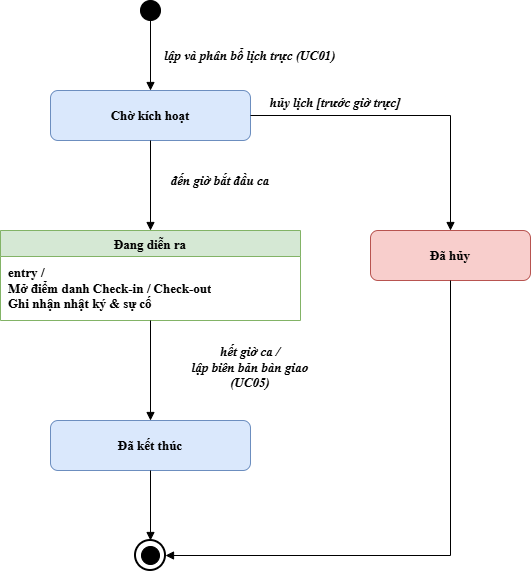

The diagram above was exported from draw.io. Its source (the exported page's mxGraphModel, read from the mxfile embedded in the PNG):
<mxGraphModel dx="1347" dy="669" grid="1" gridSize="10" guides="1" tooltips="1" connect="1" arrows="1" fold="1" page="1" pageScale="1" pageWidth="827" pageHeight="1169" math="0" shadow="0">
  <root>
    <mxCell id="0" />
    <mxCell id="1" parent="0" />
    <mxCell id="initial_state" parent="1" style="ellipse;whiteSpace=wrap;html=1;aspect=fixed;fillColor=#000000;strokeColor=#000000;fontFamily=Times New Roman;fontSize=13;fontStyle=1" value="" vertex="1">
      <mxGeometry height="20" width="20" x="380" y="40" as="geometry" />
    </mxCell>
    <mxCell id="state_chokichhoat" parent="1" style="rounded=1;whiteSpace=wrap;html=1;fillColor=#dae8fc;strokeColor=#6c8ebf;fontFamily=Times New Roman;fontSize=13;fontStyle=1;" value="Chờ kích hoạt" vertex="1">
      <mxGeometry height="50" width="200" x="290" y="130" as="geometry" />
    </mxCell>
    <mxCell id="state_dangdienra" parent="1" style="swimlane;fontStyle=1;align=center;verticalAlign=top;childLayout=stackLayout;horizontal=1;startSize=26;horizontalStack=0;resizeParent=1;resizeParentMax=0;resizeLast=0;collapsible=0;marginBottom=0;whiteSpace=wrap;html=1;fillColor=#d5e8d4;strokeColor=#82b366;fontFamily=Times New Roman;fontSize=13;" value="Đang diễn ra" vertex="1">
      <mxGeometry height="90" width="300" x="240" y="270" as="geometry" />
    </mxCell>
    <mxCell id="dd_action" parent="state_dangdienra" style="text;strokeColor=none;fillColor=none;align=left;verticalAlign=middle;spacingLeft=6;spacingRight=6;overflow=hidden;rotatable=0;points=[[0,0.5],[1,0.5]];portConstraint=eastwest;whiteSpace=wrap;html=1;fontFamily=Times New Roman;fontSize=13;fontStyle=1" value="entry /&#10;Mở điểm danh Check-in / Check-out&#10;Ghi nhận nhật ký &amp;amp; sự cố" vertex="1">
      <mxGeometry height="64" width="300" y="26" as="geometry" />
    </mxCell>
    <mxCell id="state_daketthuc" parent="1" style="rounded=1;whiteSpace=wrap;html=1;fillColor=#dae8fc;strokeColor=#6c8ebf;fontFamily=Times New Roman;fontSize=13;fontStyle=1;" value="Đã kết thúc" vertex="1">
      <mxGeometry height="50" width="200" x="290" y="460" as="geometry" />
    </mxCell>
    <mxCell id="state_dahuy" parent="1" style="rounded=1;whiteSpace=wrap;html=1;fillColor=#f8cecc;strokeColor=#b85450;fontFamily=Times New Roman;fontSize=13;fontStyle=1;" value="Đã hủy" vertex="1">
      <mxGeometry height="50" width="160" x="610" y="270" as="geometry" />
    </mxCell>
    <mxCell id="final_state" parent="1" style="ellipse;whiteSpace=wrap;html=1;aspect=fixed;fillColor=#ffffff;strokeColor=#000000;strokeWidth=2;fontFamily=Times New Roman;fontSize=13;fontStyle=1" value="" vertex="1">
      <mxGeometry height="30" width="30" x="375" y="580" as="geometry" />
    </mxCell>
    <mxCell id="final_inner" parent="final_state" style="ellipse;whiteSpace=wrap;html=1;aspect=fixed;fillColor=#000000;strokeColor=#000000;fontFamily=Times New Roman;fontSize=13;fontStyle=1" value="" vertex="1">
      <mxGeometry height="18" width="18" x="6" y="6" as="geometry" />
    </mxCell>
    <mxCell id="edge_init_ckh" edge="1" parent="1" source="initial_state" style="edgeStyle=orthogonalEdgeStyle;rounded=0;orthogonalLoop=1;jettySize=auto;html=1;endArrow=block;endFill=1;strokeColor=#000000;fontFamily=Times New Roman;fontSize=13;fontStyle=1" target="state_chokichhoat" value="">
      <mxGeometry relative="1" as="geometry" />
    </mxCell>
    <mxCell id="label_init_ckh" parent="1" style="text;html=1;strokeColor=none;fillColor=none;align=center;verticalAlign=middle;whiteSpace=wrap;rounded=0;fontFamily=Times New Roman;fontSize=13;fontStyle=3;" value="lập và phân bổ lịch trực (UC01)" vertex="1">
      <mxGeometry height="20" width="190" x="395" y="85" as="geometry" />
    </mxCell>
    <mxCell id="edge_ckh_ddr" edge="1" parent="1" source="state_chokichhoat" style="edgeStyle=orthogonalEdgeStyle;rounded=0;orthogonalLoop=1;jettySize=auto;html=1;endArrow=block;endFill=1;strokeColor=#000000;fontFamily=Times New Roman;fontSize=13;fontStyle=1" target="state_dangdienra" value="">
      <mxGeometry relative="1" as="geometry" />
    </mxCell>
    <mxCell id="label_ckh_ddr" parent="1" style="text;html=1;strokeColor=none;fillColor=none;align=center;verticalAlign=middle;whiteSpace=wrap;rounded=0;fontFamily=Times New Roman;fontSize=13;fontStyle=3;" value="đến giờ bắt đầu ca" vertex="1">
      <mxGeometry height="20" width="120" x="400" y="210" as="geometry" />
    </mxCell>
    <mxCell id="edge_ckh_dh" edge="1" parent="1" source="state_chokichhoat" style="edgeStyle=orthogonalEdgeStyle;rounded=0;orthogonalLoop=1;jettySize=auto;html=1;endArrow=block;endFill=1;strokeColor=#000000;fontFamily=Times New Roman;fontSize=13;fontStyle=1" target="state_dahuy" value="">
      <mxGeometry relative="1" as="geometry">
        <Array as="points">
          <mxPoint x="690" y="155" />
        </Array>
      </mxGeometry>
    </mxCell>
    <mxCell id="label_ckh_dh" parent="1" style="text;html=1;strokeColor=none;fillColor=none;align=center;verticalAlign=middle;whiteSpace=wrap;rounded=0;fontFamily=Times New Roman;fontSize=13;fontStyle=3;" value="hủy lịch [trước giờ trực]" vertex="1">
      <mxGeometry height="20" width="150" x="500" y="132" as="geometry" />
    </mxCell>
    <mxCell id="edge_ddr_dkt" edge="1" parent="1" source="state_dangdienra" style="edgeStyle=orthogonalEdgeStyle;rounded=0;orthogonalLoop=1;jettySize=auto;html=1;endArrow=block;endFill=1;strokeColor=#000000;fontFamily=Times New Roman;fontSize=13;fontStyle=1" target="state_daketthuc" value="">
      <mxGeometry relative="1" as="geometry" />
    </mxCell>
    <mxCell id="label_ddr_dkt" parent="1" style="text;html=1;strokeColor=none;fillColor=none;align=center;verticalAlign=middle;whiteSpace=wrap;rounded=0;fontFamily=Times New Roman;fontSize=13;fontStyle=3;" value="hết giờ ca /&#10;lập biên bản bàn giao (UC05)" vertex="1">
      <mxGeometry height="35" width="160" x="410" y="390" as="geometry" />
    </mxCell>
    <mxCell id="edge_dkt_fin" edge="1" parent="1" source="state_daketthuc" style="edgeStyle=orthogonalEdgeStyle;rounded=0;orthogonalLoop=1;jettySize=auto;html=1;endArrow=block;endFill=1;strokeColor=#000000;fontFamily=Times New Roman;fontSize=13;fontStyle=1" target="final_state" value="">
      <mxGeometry relative="1" as="geometry" />
    </mxCell>
    <mxCell id="edge_dh_fin" edge="1" parent="1" source="state_dahuy" style="edgeStyle=orthogonalEdgeStyle;rounded=0;orthogonalLoop=1;jettySize=auto;html=1;endArrow=block;endFill=1;strokeColor=#000000;fontFamily=Times New Roman;fontSize=13;fontStyle=1" target="final_state" value="">
      <mxGeometry relative="1" as="geometry">
        <Array as="points">
          <mxPoint x="690" y="595" />
        </Array>
      </mxGeometry>
    </mxCell>
  </root>
</mxGraphModel>